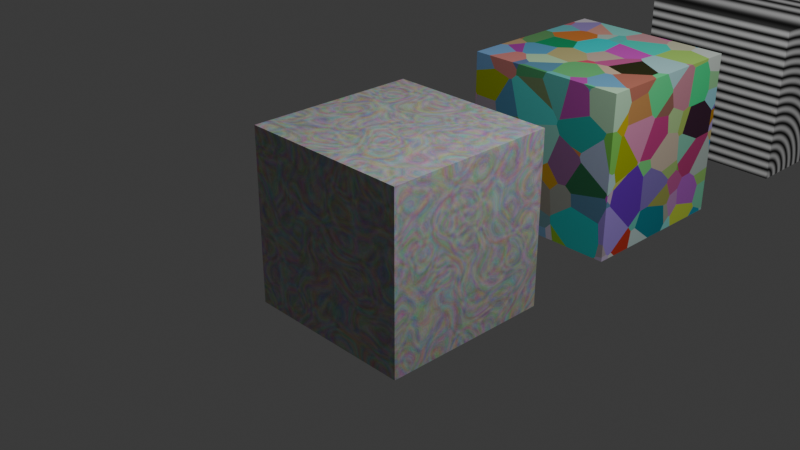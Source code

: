 # Source: 36_NodeTextures.blend  (saved by Blender 5.1.29; exported with 4.5.12 LTS)
import bpy
from mathutils import Matrix  # noqa: F401  (used for matrix-valued properties, if any)

bpy.ops.wm.read_factory_settings(use_empty=True)
scene = bpy.context.scene
scene.name = 'Scene'

# ---- collections
col_collection = bpy.data.collections.new('Collection'); scene.collection.children.link(col_collection)

# ---- materials (node trees are filled in below, after node groups)
mat_material = bpy.data.materials.new('Material')
mat_material.alpha_threshold = 0.0
mat_material.use_backface_culling_lightprobe_volume = False
mat_material.roughness = 0.5
mat_material.line_color = (0.0, 0.0, 0.0, 1.0)
mat_material_001 = bpy.data.materials.new('Material.001')
mat_material_003 = bpy.data.materials.new('Material.003')
mat_material_004 = bpy.data.materials.new('Material.004')

# ---- material node trees
mat_material.use_nodes = True; mat_material.node_tree.nodes.clear()
_N = mat_material.node_tree.nodes; _L = mat_material.node_tree.links
n0 = _N.new('ShaderNodeOutputMaterial'); n0.name = 'Material Output'; n0.location = (200, 100)
n1 = _N.new('ShaderNodeBsdfPrincipled'); n1.name = 'Principled BSDF'; n1.location = (-200, 100)
n2 = _N.new('ShaderNodeTexNoise'); n2.name = 'Noise Texture'; n2.location = (-639, 163)
n2.width = 145
n2.inputs[5].default_value = 5.8
n2.inputs[8].default_value = 5.2
_L.new(n1.outputs[0], n0.inputs[0])
_L.new(n2.outputs[1], n1.inputs[0])
n0.is_active_output = True
mat_material_001.use_nodes = True; mat_material_001.node_tree.nodes.clear()
_N = mat_material_001.node_tree.nodes; _L = mat_material_001.node_tree.links
n0 = _N.new('ShaderNodeBsdfPrincipled'); n0.name = 'Principled BSDF'; n0.location = (-200, 100)
n1 = _N.new('ShaderNodeOutputMaterial'); n1.name = 'Material Output'; n1.location = (200, 100)
n2 = _N.new('ShaderNodeTexVoronoi'); n2.name = 'Voronoi Texture'; n2.location = (-608, 171)
n2.width = 155
n2.inputs[5].default_value = 3.2
_L.new(n0.outputs[0], n1.inputs[0])
_L.new(n2.outputs[1], n0.inputs[0])
n1.is_active_output = True
mat_material_003.use_nodes = True; mat_material_003.node_tree.nodes.clear()
_N = mat_material_003.node_tree.nodes; _L = mat_material_003.node_tree.links
n0 = _N.new('ShaderNodeBsdfPrincipled'); n0.name = 'Principled BSDF'; n0.location = (-200, 100)
n1 = _N.new('ShaderNodeOutputMaterial'); n1.name = 'Material Output'; n1.location = (200, 100)
n2 = _N.new('ShaderNodeTexWave'); n2.name = 'Wave Texture'; n2.location = (-565, 164)
n2.width = 160
n2.wave_type = 'RINGS'
n2.bands_direction = 'Z'
n2.inputs[5].default_value = 0.1143
_L.new(n0.outputs[0], n1.inputs[0])
_L.new(n2.outputs[0], n0.inputs[0])
n1.is_active_output = True
mat_material_004.use_nodes = True; mat_material_004.node_tree.nodes.clear()
_N = mat_material_004.node_tree.nodes; _L = mat_material_004.node_tree.links
n0 = _N.new('ShaderNodeBsdfPrincipled'); n0.name = 'Principled BSDF'; n0.location = (483, 162)
n1 = _N.new('ShaderNodeOutputMaterial'); n1.name = 'Material Output'; n1.location = (200, 100)
n2 = _N.new('ShaderNodeTexGradient'); n2.name = 'Gradient Texture'; n2.location = (-532, 142)
n2.gradient_type = 'QUADRATIC'
n3 = _N.new('ShaderNodeValToRGB'); n3.name = 'Color Ramp'; n3.location = (-194, 121)
while len(n3.color_ramp.elements) > 1: n3.color_ramp.elements.remove(n3.color_ramp.elements[-1])
n3.color_ramp.elements[0].position = 0.2; n3.color_ramp.elements[0].color = (0.0, 0.0, 0.0, 1.0)
_e = n3.color_ramp.elements.new(1.0); _e.color = (1.0, 1.0, 1.0, 1.0)
_L.new(n3.outputs[0], n1.inputs[0])
_L.new(n2.outputs[0], n3.inputs[0])
n1.is_active_output = True

# ---- world
world_world = bpy.data.worlds.new('World'); scene.world = world_world
world_world.use_nodes = True; world_world.node_tree.nodes.clear()
_N = world_world.node_tree.nodes; _L = world_world.node_tree.links
n0 = _N.new('ShaderNodeOutputWorld'); n0.name = 'World Output'; n0.location = (200, 100)
n1 = _N.new('ShaderNodeBackground'); n1.name = 'Background'; n1.location = (-200, 100)
n1.inputs[0].default_value = (0.05088, 0.05088, 0.05088, 1.0)
_L.new(n1.outputs[0], n0.inputs[0])
n0.is_active_output = True
world_world.color = (0.05088, 0.05088, 0.05088)
world_world.sun_shadow_jitter_overblur = 0.0

# ---- cameras
cam_camera = bpy.data.cameras.new('Camera')
cam_camera.clip_end = 100.0
cam_camera.ortho_scale = 7.314

# ---- lights
light_light = bpy.data.lights.new('Light', 'POINT')
light_light.energy = 1000.0
light_light.shadow_soft_size = 0.1

# ---- meshes
me_cube = bpy.data.meshes.new('Cube')
me_cube.from_pydata([(1.0, 1.0, 1.0), (1.0, 1.0, -1.0), (1.0, -1.0, 1.0), (1.0, -1.0, -1.0), (-1.0, 1.0, 1.0), (-1.0, 1.0, -1.0), (-1.0, -1.0, 1.0), (-1.0, -1.0, -1.0)], [], [(0, 4, 6, 2), (3, 2, 6, 7), (7, 6, 4, 5), (5, 1, 3, 7), (1, 0, 2, 3), (5, 4, 0, 1)])
_uv = me_cube.uv_layers.new(name='UVMap')
_uv.uv.foreach_set('vector', [0.625, 0.5, 0.875, 0.5, 0.875, 0.75, 0.625, 0.75, 0.375, 0.75, 0.625, 0.75, 0.625, 1.0, 0.375, 1.0, 0.375, 0.0, 0.625, 0.0, 0.625, 0.25, 0.375, 0.25, 0.125, 0.5, 0.375, 0.5, 0.375, 0.75, 0.125, 0.75, 0.375, 0.5, 0.625, 0.5, 0.625, 0.75, 0.375, 0.75, 0.375, 0.25, 0.625, 0.25, 0.625, 0.5, 0.375, 0.5])
me_cube.materials.append(mat_material)
me_cube.use_mirror_vertex_groups = False
me_cube.update()
me_cube_001 = bpy.data.meshes.new('Cube.001')
me_cube_001.from_pydata([(-1.0, -1.0, -1.0), (-1.0, -1.0, 1.0), (-1.0, 1.0, -1.0), (-1.0, 1.0, 1.0), (1.0, -1.0, -1.0), (1.0, -1.0, 1.0), (1.0, 1.0, -1.0), (1.0, 1.0, 1.0)], [], [(0, 1, 3, 2), (2, 3, 7, 6), (6, 7, 5, 4), (4, 5, 1, 0), (2, 6, 4, 0), (7, 3, 1, 5)])
_uv = me_cube_001.uv_layers.new(name='UVMap')
_uv.uv.foreach_set('vector', [0.375, 0.0, 0.625, 0.0, 0.625, 0.25, 0.375, 0.25, 0.375, 0.25, 0.625, 0.25, 0.625, 0.5, 0.375, 0.5, 0.375, 0.5, 0.625, 0.5, 0.625, 0.75, 0.375, 0.75, 0.375, 0.75, 0.625, 0.75, 0.625, 1.0, 0.375, 1.0, 0.125, 0.5, 0.375, 0.5, 0.375, 0.75, 0.125, 0.75, 0.625, 0.5, 0.875, 0.5, 0.875, 0.75, 0.625, 0.75])
me_cube_001.materials.append(mat_material_001)
me_cube_001.update()
me_cube_002 = bpy.data.meshes.new('Cube.002')
me_cube_002.from_pydata([(-1.0, -1.0, -1.0), (-1.0, -1.0, 1.0), (-1.0, 1.0, -1.0), (-1.0, 1.0, 1.0), (1.0, -1.0, -1.0), (1.0, -1.0, 1.0), (1.0, 1.0, -1.0), (1.0, 1.0, 1.0)], [], [(0, 1, 3, 2), (2, 3, 7, 6), (6, 7, 5, 4), (4, 5, 1, 0), (2, 6, 4, 0), (7, 3, 1, 5)])
_uv = me_cube_002.uv_layers.new(name='UVMap')
_uv.uv.foreach_set('vector', [0.375, 0.0, 0.625, 0.0, 0.625, 0.25, 0.375, 0.25, 0.375, 0.25, 0.625, 0.25, 0.625, 0.5, 0.375, 0.5, 0.375, 0.5, 0.625, 0.5, 0.625, 0.75, 0.375, 0.75, 0.375, 0.75, 0.625, 0.75, 0.625, 1.0, 0.375, 1.0, 0.125, 0.5, 0.375, 0.5, 0.375, 0.75, 0.125, 0.75, 0.625, 0.5, 0.875, 0.5, 0.875, 0.75, 0.625, 0.75])
me_cube_002.materials.append(mat_material_003)
me_cube_002.update()
me_cube_003 = bpy.data.meshes.new('Cube.003')
me_cube_003.from_pydata([(-1.0, -1.0, -1.0), (-1.0, -1.0, 1.0), (-1.0, 1.0, -1.0), (-1.0, 1.0, 1.0), (1.0, -1.0, -1.0), (1.0, -1.0, 1.0), (1.0, 1.0, -1.0), (1.0, 1.0, 1.0)], [], [(0, 1, 3, 2), (2, 3, 7, 6), (6, 7, 5, 4), (4, 5, 1, 0), (2, 6, 4, 0), (7, 3, 1, 5)])
_uv = me_cube_003.uv_layers.new(name='UVMap')
_uv.uv.foreach_set('vector', [0.375, 0.0, 0.625, 0.0, 0.625, 0.25, 0.375, 0.25, 0.375, 0.25, 0.625, 0.25, 0.625, 0.5, 0.375, 0.5, 0.375, 0.5, 0.625, 0.5, 0.625, 0.75, 0.375, 0.75, 0.375, 0.75, 0.625, 0.75, 0.625, 1.0, 0.375, 1.0, 0.125, 0.5, 0.375, 0.5, 0.375, 0.75, 0.125, 0.75, 0.625, 0.5, 0.875, 0.5, 0.875, 0.75, 0.625, 0.75])
me_cube_003.materials.append(mat_material_004)
me_cube_003.update()

# ---- objects
ob_cube = bpy.data.objects.new('Cube', me_cube)
ob_light = bpy.data.objects.new('Light', light_light)
ob_camera = bpy.data.objects.new('Camera', cam_camera)
ob_cube_001 = bpy.data.objects.new('Cube.001', me_cube_001)
ob_cube_002 = bpy.data.objects.new('Cube.002', me_cube_002)
ob_cube_003 = bpy.data.objects.new('Cube.003', me_cube_003)

# ---- transforms, parenting, visibility, modifiers, constraints
ob_cube.location = (0.0, 0.0, 0.0)
ob_cube.lock_rotations_4d = False
ob_cube.empty_display_type = 'ARROWS'
ob_cube.lineart.crease_threshold = 0.0
ob_light.location = (4.076, 1.005, 5.904)
ob_light.rotation_euler = (0.6503, 0.05522, 1.866)
ob_light.lock_rotations_4d = False
ob_light.empty_display_type = 'ARROWS'
ob_light.color = (0.0, 0.0, 0.0, 0.0)
ob_light.lineart.crease_threshold = 0.0
ob_camera.location = (7.359, -6.926, 4.958)
ob_camera.rotation_euler = (1.109, 0.0, 0.8149)
ob_camera.lock_rotations_4d = False
ob_camera.empty_display_type = 'ARROWS'
ob_camera.color = (0.0, 0.0, 0.0, 0.0)
ob_camera.display_type = 'WIRE'
ob_camera.lineart.crease_threshold = 0.0
ob_cube_001.location = (-0.1148, 3.298, 2.649e-06)
ob_cube_002.location = (-0.06013, 6.744, -0.01173)
ob_cube_003.location = (0.0, 10.17, 0.0)

# ---- collection membership
col_collection.objects.link(ob_cube)
col_collection.objects.link(ob_light)
col_collection.objects.link(ob_camera)
col_collection.objects.link(ob_cube_001)
col_collection.objects.link(ob_cube_002)
col_collection.objects.link(ob_cube_003)

# ---- scene / render settings (as saved in the file)
scene.camera = ob_camera
scene.frame_start = 1; scene.frame_end = 250; scene.frame_set(1)
scene.render.engine = 'BLENDER_EEVEE_NEXT'
scene.render.bake_bias = 0.0
scene.render.bake_samples = 0
scene.cycles.sampling_pattern = 'TABULATED_SOBOL'
scene.eevee.use_volume_custom_range = False
bpy.context.view_layer.update()
